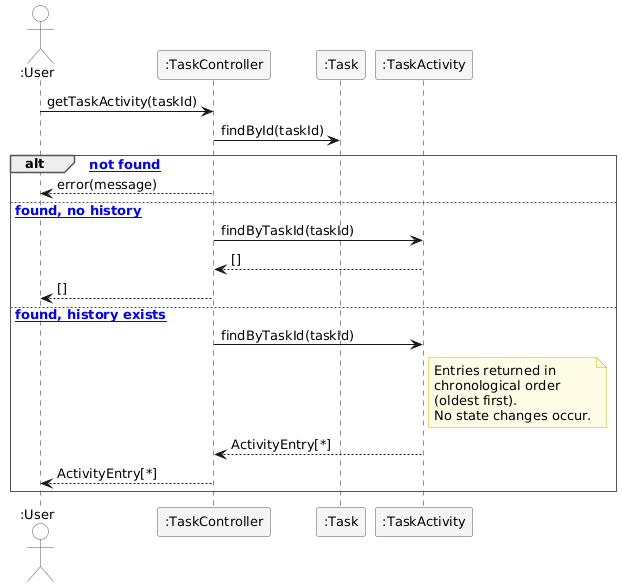

The diagram above was rendered by PlantUML. Its source (embedded in the PNG):
@startuml
skinparam sequenceArrowThickness 1
skinparam responseMessageBelowArrow false
skinparam sequenceParticipantBorderColor #555555
skinparam sequenceParticipantBackgroundColor #F5F5F5
skinparam sequenceActorBorderColor #555555
skinparam sequenceActorBackgroundColor White
skinparam sequenceGroupBorderThickness 1
skinparam sequenceGroupBorderColor #555555
skinparam sequenceGroupBodyBackgroundColor White
skinparam sequenceGroupFontStyle bold
skinparam shadowing false
skinparam defaultFontName Arial
skinparam defaultFontSize 13
skinparam noteBackgroundColor #FFFCE6
skinparam noteBorderColor #CCBB00

actor ":User" as User
participant ":TaskController" as TC
participant ":Task" as T
participant ":TaskActivity" as ACT

User -> TC : getTaskActivity(taskId)

TC -> T : findById(taskId)

alt [task not found]
    TC --> User : error(message)
else [task found, no history]
    TC -> ACT : findByTaskId(taskId)
    ACT --> TC : []
    TC --> User : []
else [task found, history exists]
    TC -> ACT : findByTaskId(taskId)
    note right of ACT
        Entries returned in
        chronological order
        (oldest first).
        No state changes occur.
    end note
    ACT --> TC : ActivityEntry[*]
    TC --> User : ActivityEntry[*]
end
@enduml